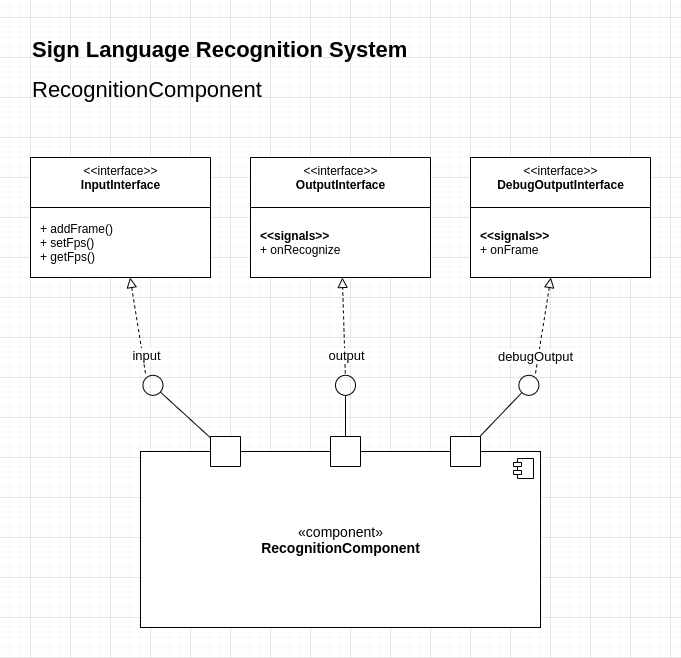

The diagram above was exported from draw.io. Its source (the exported page's mxGraphModel, read from the mxfile embedded in the PNG):
<mxGraphModel dx="1422" dy="825" grid="1" gridSize="10" guides="1" tooltips="1" connect="1" arrows="1" fold="1" page="1" pageScale="1" pageWidth="1169" pageHeight="827" math="0" shadow="0">
  <root>
    <mxCell id="0" />
    <mxCell id="1" parent="0" />
    <mxCell id="v3P6Q_hDi2PdoQ3zv5vX-30" value="" style="endArrow=block;startArrow=none;endFill=0;startFill=0;endSize=8;html=1;verticalAlign=bottom;dashed=1;labelBackgroundColor=none;rounded=0;fontSize=12;" parent="1" target="v3P6Q_hDi2PdoQ3zv5vX-13" edge="1">
      <mxGeometry width="160" relative="1" as="geometry">
        <mxPoint x="545.0118677992277" y="395.93499999999995" as="sourcePoint" />
        <mxPoint x="361.85328185328194" y="310" as="targetPoint" />
      </mxGeometry>
    </mxCell>
    <mxCell id="v3P6Q_hDi2PdoQ3zv5vX-29" value="" style="endArrow=block;startArrow=none;endFill=0;startFill=0;endSize=8;html=1;verticalAlign=bottom;dashed=1;labelBackgroundColor=none;rounded=0;fontSize=12;" parent="1" target="v3P6Q_hDi2PdoQ3zv5vX-11" edge="1">
      <mxGeometry width="160" relative="1" as="geometry">
        <mxPoint x="354.8165250965251" y="395.93499999999995" as="sourcePoint" />
        <mxPoint x="149.6148262548263" y="310" as="targetPoint" />
      </mxGeometry>
    </mxCell>
    <mxCell id="v3P6Q_hDi2PdoQ3zv5vX-28" value="" style="endArrow=block;startArrow=none;endFill=0;startFill=0;endSize=8;html=1;verticalAlign=bottom;dashed=1;labelBackgroundColor=none;rounded=0;fontSize=12;" parent="1" target="v3P6Q_hDi2PdoQ3zv5vX-9" edge="1">
      <mxGeometry width="160" relative="1" as="geometry">
        <mxPoint x="154.98813220077227" y="395.93499999999995" as="sourcePoint" />
        <mxPoint x="-66.17455525606465" y="180" as="targetPoint" />
      </mxGeometry>
    </mxCell>
    <mxCell id="v3P6Q_hDi2PdoQ3zv5vX-1" value="Sign Language Recognition System" style="text;html=1;strokeColor=none;fillColor=none;align=left;verticalAlign=top;whiteSpace=wrap;rounded=0;fontSize=22;fontStyle=1" parent="1" vertex="1">
      <mxGeometry x="40" y="53" width="530" height="40" as="geometry" />
    </mxCell>
    <mxCell id="v3P6Q_hDi2PdoQ3zv5vX-2" value="RecognitionComponent" style="text;html=1;strokeColor=none;fillColor=none;align=left;verticalAlign=middle;whiteSpace=wrap;rounded=0;fontSize=22;" parent="1" vertex="1">
      <mxGeometry x="40" y="97" width="400" height="30" as="geometry" />
    </mxCell>
    <mxCell id="v3P6Q_hDi2PdoQ3zv5vX-4" value="«component»&lt;br&gt;&lt;b&gt;RecognitionComponent&lt;/b&gt;" style="html=1;dropTarget=0;fontSize=14;align=center;verticalAlign=middle;" parent="1" vertex="1">
      <mxGeometry x="150" y="474" width="400" height="176" as="geometry" />
    </mxCell>
    <mxCell id="v3P6Q_hDi2PdoQ3zv5vX-5" value="" style="shape=module;jettyWidth=8;jettyHeight=4;fontSize=14;align=left;verticalAlign=top;" parent="v3P6Q_hDi2PdoQ3zv5vX-4" vertex="1">
      <mxGeometry x="1" width="20" height="20" relative="1" as="geometry">
        <mxPoint x="-27" y="7" as="offset" />
      </mxGeometry>
    </mxCell>
    <mxCell id="v3P6Q_hDi2PdoQ3zv5vX-9" value="&amp;lt;&amp;lt;interface&amp;gt;&amp;gt;&lt;br&gt;&lt;div&gt;&lt;b&gt;InputInterface&lt;/b&gt;&lt;/div&gt;" style="swimlane;fontStyle=0;align=center;verticalAlign=top;childLayout=stackLayout;horizontal=1;startSize=50;horizontalStack=0;resizeParent=1;resizeParentMax=0;resizeLast=0;collapsible=0;marginBottom=0;html=1;fontSize=12;strokeColor=default;" parent="1" vertex="1">
      <mxGeometry x="40" y="180" width="180" height="120" as="geometry" />
    </mxCell>
    <mxCell id="v3P6Q_hDi2PdoQ3zv5vX-10" value="&lt;div&gt;&lt;div&gt;&lt;p style=&quot;margin: 0px 0px 0px 4px&quot;&gt;+ addFrame()&lt;/p&gt;&lt;p style=&quot;margin: 0px 0px 0px 4px&quot;&gt;+ setFps()&lt;/p&gt;&lt;p style=&quot;margin: 0px 0px 0px 4px&quot;&gt;+ getFps()&lt;/p&gt;&lt;/div&gt;&lt;/div&gt;" style="text;html=1;align=left;verticalAlign=middle;spacingLeft=4;spacingRight=4;overflow=hidden;rotatable=0;points=[[0,0.5],[1,0.5]];portConstraint=eastwest;fontSize=12;fillColor=default;strokeColor=default;" parent="v3P6Q_hDi2PdoQ3zv5vX-9" vertex="1">
      <mxGeometry y="50" width="180" height="70" as="geometry" />
    </mxCell>
    <mxCell id="v3P6Q_hDi2PdoQ3zv5vX-11" value="&amp;lt;&amp;lt;interface&amp;gt;&amp;gt;&lt;br&gt;&lt;div&gt;&lt;b&gt;OutputInterface&lt;/b&gt;&lt;/div&gt;" style="swimlane;fontStyle=0;align=center;verticalAlign=top;childLayout=stackLayout;horizontal=1;startSize=50;horizontalStack=0;resizeParent=1;resizeParentMax=0;resizeLast=0;collapsible=0;marginBottom=0;html=1;fontSize=12;strokeColor=default;" parent="1" vertex="1">
      <mxGeometry x="260" y="180" width="180" height="120" as="geometry" />
    </mxCell>
    <mxCell id="v3P6Q_hDi2PdoQ3zv5vX-12" value="&lt;div&gt;&lt;div&gt;&lt;p style=&quot;margin: 0px 0px 0px 4px&quot;&gt;&lt;b&gt;&amp;lt;&amp;lt;signals&amp;gt;&amp;gt;&lt;/b&gt;&lt;/p&gt;&lt;p style=&quot;margin: 0px 0px 0px 4px&quot;&gt;+ onRecognize&lt;/p&gt;&lt;/div&gt;&lt;/div&gt;" style="text;html=1;align=left;verticalAlign=middle;spacingLeft=4;spacingRight=4;overflow=hidden;rotatable=0;points=[[0,0.5],[1,0.5]];portConstraint=eastwest;fontSize=12;fillColor=default;strokeColor=default;" parent="v3P6Q_hDi2PdoQ3zv5vX-11" vertex="1">
      <mxGeometry y="50" width="180" height="70" as="geometry" />
    </mxCell>
    <mxCell id="v3P6Q_hDi2PdoQ3zv5vX-13" value="&amp;lt;&amp;lt;interface&amp;gt;&amp;gt;&lt;br&gt;&lt;div&gt;&lt;b&gt;DebugOutputInterface&lt;/b&gt;&lt;/div&gt;" style="swimlane;fontStyle=0;align=center;verticalAlign=top;childLayout=stackLayout;horizontal=1;startSize=50;horizontalStack=0;resizeParent=1;resizeParentMax=0;resizeLast=0;collapsible=0;marginBottom=0;html=1;fontSize=12;strokeColor=default;" parent="1" vertex="1">
      <mxGeometry x="480" y="180" width="180" height="120" as="geometry" />
    </mxCell>
    <mxCell id="v3P6Q_hDi2PdoQ3zv5vX-14" value="&lt;div&gt;&lt;div&gt;&lt;p style=&quot;margin: 0px 0px 0px 4px&quot;&gt;&lt;b&gt;&amp;lt;&amp;lt;signals&amp;gt;&amp;gt;&lt;/b&gt;&lt;/p&gt;&lt;p style=&quot;margin: 0px 0px 0px 4px&quot;&gt;+ onFrame&lt;/p&gt;&lt;/div&gt;&lt;/div&gt;" style="text;html=1;align=left;verticalAlign=middle;spacingLeft=4;spacingRight=4;overflow=hidden;rotatable=0;points=[[0,0.5],[1,0.5]];portConstraint=eastwest;fontSize=12;fillColor=default;strokeColor=default;" parent="v3P6Q_hDi2PdoQ3zv5vX-13" vertex="1">
      <mxGeometry y="50" width="180" height="70" as="geometry" />
    </mxCell>
    <mxCell id="v3P6Q_hDi2PdoQ3zv5vX-16" value="" style="html=1;rounded=0;labelBackgroundColor=#FFFFFF;fontSize=13;strokeColor=default;fillColor=default;align=center;verticalAlign=middle;direction=north;" parent="1" vertex="1">
      <mxGeometry x="220" y="459" width="30" height="30" as="geometry" />
    </mxCell>
    <mxCell id="v3P6Q_hDi2PdoQ3zv5vX-17" value="" style="endArrow=none;html=1;rounded=0;align=center;verticalAlign=top;endFill=0;labelBackgroundColor=none;endSize=2;fontSize=13;startArrow=oval;startFill=0;startSize=20;" parent="1" target="v3P6Q_hDi2PdoQ3zv5vX-16" edge="1">
      <mxGeometry x="-10" y="405.935" as="geometry">
        <mxPoint x="162.45114592720984" y="407.81500000000005" as="sourcePoint" />
      </mxGeometry>
    </mxCell>
    <mxCell id="v3P6Q_hDi2PdoQ3zv5vX-18" value="input" style="edgeLabel;html=1;align=center;verticalAlign=bottom;resizable=0;points=[];fontSize=13;labelPosition=center;verticalLabelPosition=top;spacingTop=0;spacingBottom=15;labelBorderColor=none;labelBackgroundColor=default;spacing=2;spacingLeft=0;" parent="v3P6Q_hDi2PdoQ3zv5vX-17" vertex="1" connectable="0">
      <mxGeometry x="-0.3961" y="2" relative="1" as="geometry">
        <mxPoint x="-26" y="-21" as="offset" />
      </mxGeometry>
    </mxCell>
    <mxCell id="v3P6Q_hDi2PdoQ3zv5vX-20" value="" style="html=1;rounded=0;labelBackgroundColor=#FFFFFF;fontSize=13;strokeColor=default;fillColor=default;align=center;verticalAlign=middle;direction=north;" parent="1" vertex="1">
      <mxGeometry x="340" y="459" width="30" height="30" as="geometry" />
    </mxCell>
    <mxCell id="v3P6Q_hDi2PdoQ3zv5vX-21" value="" style="endArrow=none;html=1;rounded=0;align=center;verticalAlign=top;endFill=0;labelBackgroundColor=none;endSize=2;fontSize=13;startArrow=oval;startFill=0;startSize=20;" parent="1" target="v3P6Q_hDi2PdoQ3zv5vX-20" edge="1">
      <mxGeometry x="110" y="405.935" as="geometry">
        <mxPoint x="355" y="407.81500000000005" as="sourcePoint" />
      </mxGeometry>
    </mxCell>
    <mxCell id="v3P6Q_hDi2PdoQ3zv5vX-22" value="output" style="edgeLabel;html=1;align=center;verticalAlign=bottom;resizable=0;points=[];fontSize=13;labelPosition=center;verticalLabelPosition=top;spacingTop=0;spacingBottom=15;labelBackgroundColor=default;" parent="v3P6Q_hDi2PdoQ3zv5vX-21" vertex="1" connectable="0">
      <mxGeometry x="-0.3961" y="2" relative="1" as="geometry">
        <mxPoint x="-2" y="-21" as="offset" />
      </mxGeometry>
    </mxCell>
    <mxCell id="v3P6Q_hDi2PdoQ3zv5vX-24" value="" style="html=1;rounded=0;labelBackgroundColor=#FFFFFF;fontSize=13;strokeColor=default;fillColor=default;align=center;verticalAlign=middle;direction=north;" parent="1" vertex="1">
      <mxGeometry x="460" y="459" width="30" height="30" as="geometry" />
    </mxCell>
    <mxCell id="v3P6Q_hDi2PdoQ3zv5vX-25" value="" style="endArrow=none;html=1;rounded=0;align=center;verticalAlign=top;endFill=0;labelBackgroundColor=none;endSize=2;fontSize=13;startArrow=oval;startFill=0;startSize=20;" parent="1" target="v3P6Q_hDi2PdoQ3zv5vX-24" edge="1">
      <mxGeometry x="230" y="405.935" as="geometry">
        <mxPoint x="538.3724242634316" y="407.81500000000005" as="sourcePoint" />
      </mxGeometry>
    </mxCell>
    <mxCell id="v3P6Q_hDi2PdoQ3zv5vX-26" value="debugOutput" style="edgeLabel;html=1;align=center;verticalAlign=bottom;resizable=0;points=[];fontSize=13;labelPosition=center;verticalLabelPosition=top;spacingTop=0;spacingBottom=15;" parent="v3P6Q_hDi2PdoQ3zv5vX-25" vertex="1" connectable="0">
      <mxGeometry x="-0.3961" y="2" relative="1" as="geometry">
        <mxPoint x="19" y="-21" as="offset" />
      </mxGeometry>
    </mxCell>
  </root>
</mxGraphModel>